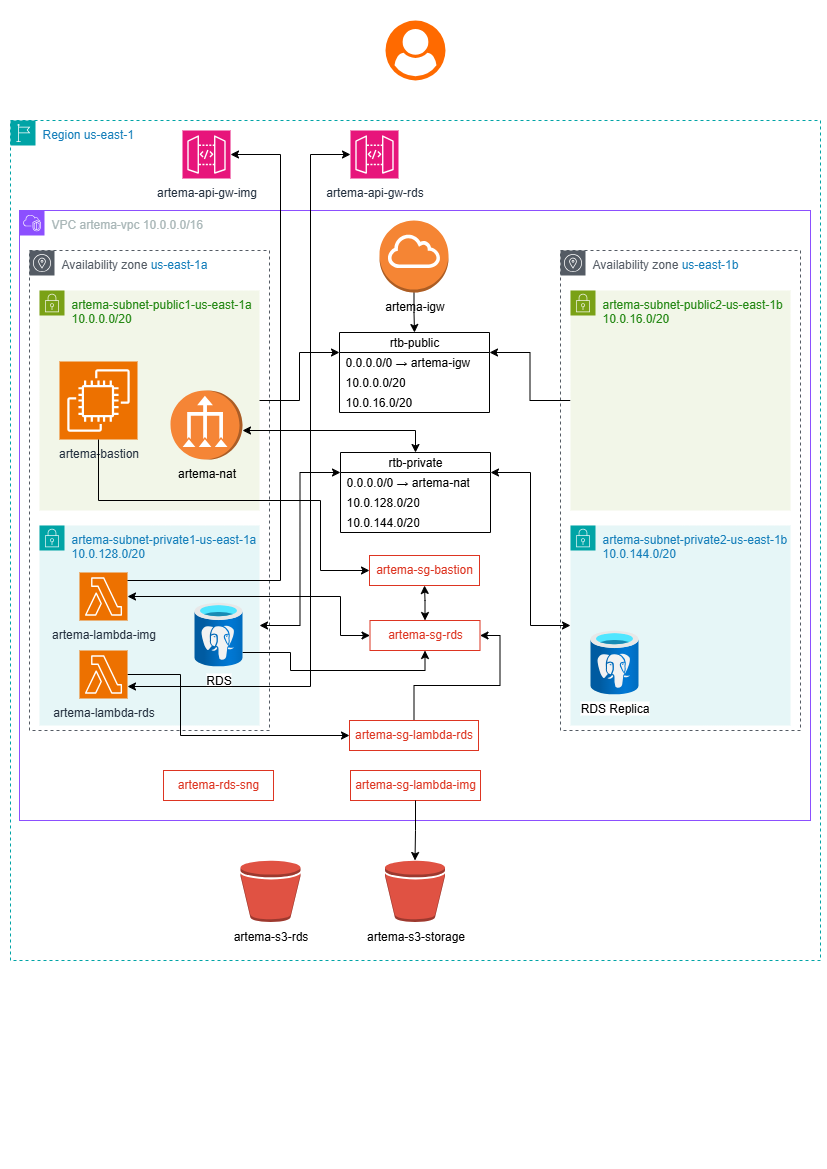

The diagram above was exported from draw.io. Its source (the exported page's mxGraphModel, read from the mxfile embedded in the PNG):
<mxGraphModel dx="1042" dy="527" grid="1" gridSize="10" guides="1" tooltips="1" connect="1" arrows="1" fold="1" page="1" pageScale="1" pageWidth="827" pageHeight="1169" math="0" shadow="0">
  <root>
    <mxCell id="0" />
    <mxCell id="1" parent="0" />
    <mxCell id="3vsjOfzw87847FA0fNjt-1" value="Region us-east-1" style="points=[[0,0],[0.25,0],[0.5,0],[0.75,0],[1,0],[1,0.25],[1,0.5],[1,0.75],[1,1],[0.75,1],[0.5,1],[0.25,1],[0,1],[0,0.75],[0,0.5],[0,0.25]];outlineConnect=0;gradientColor=none;html=1;whiteSpace=wrap;fontSize=12;fontStyle=0;container=1;pointerEvents=0;collapsible=0;recursiveResize=0;shape=mxgraph.aws4.group;grIcon=mxgraph.aws4.group_region;strokeColor=#00A4A6;fillColor=none;verticalAlign=top;align=left;spacingLeft=30;fontColor=#147EBA;dashed=1;" parent="1" vertex="1">
      <mxGeometry x="10" y="120" width="810" height="840" as="geometry" />
    </mxCell>
    <mxCell id="3vsjOfzw87847FA0fNjt-4" value="VPC artema-vpc 10.0.0.0/16" style="points=[[0,0],[0.25,0],[0.5,0],[0.75,0],[1,0],[1,0.25],[1,0.5],[1,0.75],[1,1],[0.75,1],[0.5,1],[0.25,1],[0,1],[0,0.75],[0,0.5],[0,0.25]];outlineConnect=0;gradientColor=none;html=1;whiteSpace=wrap;fontSize=12;fontStyle=0;container=1;pointerEvents=0;collapsible=0;recursiveResize=0;shape=mxgraph.aws4.group;grIcon=mxgraph.aws4.group_vpc2;strokeColor=#8C4FFF;fillColor=none;verticalAlign=top;align=left;spacingLeft=30;fontColor=#AAB7B8;dashed=0;" parent="3vsjOfzw87847FA0fNjt-1" vertex="1">
      <mxGeometry x="9" y="90" width="791" height="610" as="geometry" />
    </mxCell>
    <mxCell id="Fi3NVnkeweSuKrtqTMRD-2" value="Availability zone &lt;font color=&quot;#147eba&quot;&gt;us-east-1a&lt;/font&gt;" style="sketch=0;outlineConnect=0;gradientColor=none;html=1;whiteSpace=wrap;fontSize=12;fontStyle=0;shape=mxgraph.aws4.group;grIcon=mxgraph.aws4.group_availability_zone;strokeColor=#545B64;fillColor=none;verticalAlign=top;align=left;spacingLeft=30;fontColor=#545B64;dashed=1;" parent="3vsjOfzw87847FA0fNjt-4" vertex="1">
      <mxGeometry x="10" y="40" width="240" height="480" as="geometry" />
    </mxCell>
    <mxCell id="Fi3NVnkeweSuKrtqTMRD-3" value="Availability zone &lt;font color=&quot;#147eba&quot;&gt;us-east-1b&lt;/font&gt;" style="sketch=0;outlineConnect=0;gradientColor=none;html=1;whiteSpace=wrap;fontSize=12;fontStyle=0;shape=mxgraph.aws4.group;grIcon=mxgraph.aws4.group_availability_zone;strokeColor=#545B64;fillColor=none;verticalAlign=top;align=left;spacingLeft=30;fontColor=#545B64;dashed=1;" parent="3vsjOfzw87847FA0fNjt-4" vertex="1">
      <mxGeometry x="541" y="40" width="240" height="480" as="geometry" />
    </mxCell>
    <mxCell id="Fi3NVnkeweSuKrtqTMRD-6" value="&lt;div&gt;&lt;span style=&quot;background-color: transparent;&quot;&gt;artema-subnet-private1-us-east-1a&lt;/span&gt;&lt;/div&gt;&lt;div&gt;&lt;span style=&quot;background-color: transparent; color: light-dark(rgb(20, 126, 186), rgb(69, 160, 212));&quot;&gt;10.0.128.0/20&lt;/span&gt;&lt;/div&gt;" style="points=[[0,0],[0.25,0],[0.5,0],[0.75,0],[1,0],[1,0.25],[1,0.5],[1,0.75],[1,1],[0.75,1],[0.5,1],[0.25,1],[0,1],[0,0.75],[0,0.5],[0,0.25]];outlineConnect=0;gradientColor=none;html=1;whiteSpace=wrap;fontSize=12;fontStyle=0;container=1;pointerEvents=0;collapsible=0;recursiveResize=0;shape=mxgraph.aws4.group;grIcon=mxgraph.aws4.group_security_group;grStroke=0;strokeColor=#00A4A6;fillColor=#E6F6F7;verticalAlign=top;align=left;spacingLeft=30;fontColor=#147EBA;dashed=0;" parent="3vsjOfzw87847FA0fNjt-4" vertex="1">
      <mxGeometry x="20" y="315" width="220" height="200" as="geometry" />
    </mxCell>
    <mxCell id="Fi3NVnkeweSuKrtqTMRD-7" value="&lt;div&gt;artema-subnet-private2-us-east-1b&lt;/div&gt;&lt;div&gt;&lt;span style=&quot;background-color: transparent; color: light-dark(rgb(20, 126, 186), rgb(69, 160, 212));&quot;&gt;10.0.144.0/20&lt;/span&gt;&lt;/div&gt;" style="points=[[0,0],[0.25,0],[0.5,0],[0.75,0],[1,0],[1,0.25],[1,0.5],[1,0.75],[1,1],[0.75,1],[0.5,1],[0.25,1],[0,1],[0,0.75],[0,0.5],[0,0.25]];outlineConnect=0;gradientColor=none;html=1;whiteSpace=wrap;fontSize=12;fontStyle=0;container=1;pointerEvents=0;collapsible=0;recursiveResize=0;shape=mxgraph.aws4.group;grIcon=mxgraph.aws4.group_security_group;grStroke=0;strokeColor=#00A4A6;fillColor=#E6F6F7;verticalAlign=top;align=left;spacingLeft=30;fontColor=#147EBA;dashed=0;" parent="3vsjOfzw87847FA0fNjt-4" vertex="1">
      <mxGeometry x="551" y="315" width="220" height="200" as="geometry" />
    </mxCell>
    <mxCell id="Fi3NVnkeweSuKrtqTMRD-8" value="&lt;div&gt;artema-subnet-public1-us-east-1a&lt;/div&gt;&lt;div&gt;&lt;span style=&quot;background-color: transparent; color: light-dark(rgb(36, 136, 20), rgb(85, 171, 71));&quot;&gt;10.0.0.0/20&lt;/span&gt;&lt;/div&gt;" style="points=[[0,0],[0.25,0],[0.5,0],[0.75,0],[1,0],[1,0.25],[1,0.5],[1,0.75],[1,1],[0.75,1],[0.5,1],[0.25,1],[0,1],[0,0.75],[0,0.5],[0,0.25]];outlineConnect=0;gradientColor=none;html=1;whiteSpace=wrap;fontSize=12;fontStyle=0;container=1;pointerEvents=0;collapsible=0;recursiveResize=0;shape=mxgraph.aws4.group;grIcon=mxgraph.aws4.group_security_group;grStroke=0;strokeColor=#7AA116;fillColor=#F2F6E8;verticalAlign=top;align=left;spacingLeft=30;fontColor=#248814;dashed=0;strokeWidth=1;perimeterSpacing=0;" parent="3vsjOfzw87847FA0fNjt-4" vertex="1">
      <mxGeometry x="20" y="80" width="220" height="220" as="geometry" />
    </mxCell>
    <mxCell id="Fi3NVnkeweSuKrtqTMRD-92" value="artema-bastion" style="sketch=0;points=[[0,0,0],[0.25,0,0],[0.5,0,0],[0.75,0,0],[1,0,0],[0,1,0],[0.25,1,0],[0.5,1,0],[0.75,1,0],[1,1,0],[0,0.25,0],[0,0.5,0],[0,0.75,0],[1,0.25,0],[1,0.5,0],[1,0.75,0]];outlineConnect=0;fontColor=#232F3E;fillColor=#ED7100;strokeColor=#ffffff;dashed=0;verticalLabelPosition=bottom;verticalAlign=top;align=center;html=1;fontSize=12;fontStyle=0;aspect=fixed;shape=mxgraph.aws4.resourceIcon;resIcon=mxgraph.aws4.ec2;" parent="Fi3NVnkeweSuKrtqTMRD-8" vertex="1">
      <mxGeometry x="20" y="71" width="78" height="78" as="geometry" />
    </mxCell>
    <mxCell id="q8ZJ9Bj7hEswhajp0QB--7" style="edgeStyle=orthogonalEdgeStyle;rounded=0;orthogonalLoop=1;jettySize=auto;html=1;entryX=1;entryY=0.25;entryDx=0;entryDy=0;" edge="1" parent="3vsjOfzw87847FA0fNjt-4" source="Fi3NVnkeweSuKrtqTMRD-9" target="Fi3NVnkeweSuKrtqTMRD-44">
      <mxGeometry relative="1" as="geometry" />
    </mxCell>
    <mxCell id="Fi3NVnkeweSuKrtqTMRD-9" value="artema-subnet-public2-us-east-1b&lt;div&gt;&lt;span style=&quot;background-color: transparent; color: light-dark(rgb(36, 136, 20), rgb(85, 171, 71));&quot;&gt;10.0.16.0/20&lt;/span&gt;&lt;/div&gt;" style="points=[[0,0],[0.25,0],[0.5,0],[0.75,0],[1,0],[1,0.25],[1,0.5],[1,0.75],[1,1],[0.75,1],[0.5,1],[0.25,1],[0,1],[0,0.75],[0,0.5],[0,0.25]];outlineConnect=0;gradientColor=none;html=1;whiteSpace=wrap;fontSize=12;fontStyle=0;container=1;pointerEvents=0;collapsible=0;recursiveResize=0;shape=mxgraph.aws4.group;grIcon=mxgraph.aws4.group_security_group;grStroke=0;strokeColor=#7AA116;fillColor=#F2F6E8;verticalAlign=top;align=left;spacingLeft=30;fontColor=#248814;dashed=0;" parent="3vsjOfzw87847FA0fNjt-4" vertex="1">
      <mxGeometry x="551" y="80" width="220" height="220" as="geometry" />
    </mxCell>
    <mxCell id="Fi3NVnkeweSuKrtqTMRD-40" value="rtb-private" style="swimlane;fontStyle=0;childLayout=stackLayout;horizontal=1;startSize=20;horizontalStack=0;resizeParent=1;resizeParentMax=0;resizeLast=0;collapsible=1;marginBottom=0;whiteSpace=wrap;html=1;" parent="3vsjOfzw87847FA0fNjt-4" vertex="1">
      <mxGeometry x="321" y="242" width="150" height="80" as="geometry" />
    </mxCell>
    <mxCell id="Fi3NVnkeweSuKrtqTMRD-63" value="0.0.0.0/0 → artema-nat" style="text;strokeColor=none;fillColor=none;align=left;verticalAlign=middle;spacingLeft=4;spacingRight=4;overflow=hidden;points=[[0,0.5],[1,0.5]];portConstraint=eastwest;rotatable=0;whiteSpace=wrap;html=1;" parent="Fi3NVnkeweSuKrtqTMRD-40" vertex="1">
      <mxGeometry y="20" width="150" height="20" as="geometry" />
    </mxCell>
    <mxCell id="Fi3NVnkeweSuKrtqTMRD-41" value="10.0.128.0/20" style="text;strokeColor=none;fillColor=none;align=left;verticalAlign=middle;spacingLeft=4;spacingRight=4;overflow=hidden;points=[[0,0.5],[1,0.5]];portConstraint=eastwest;rotatable=0;whiteSpace=wrap;html=1;" parent="Fi3NVnkeweSuKrtqTMRD-40" vertex="1">
      <mxGeometry y="40" width="150" height="20" as="geometry" />
    </mxCell>
    <mxCell id="Fi3NVnkeweSuKrtqTMRD-42" value="10.0.144.0/20" style="text;strokeColor=none;fillColor=none;align=left;verticalAlign=middle;spacingLeft=4;spacingRight=4;overflow=hidden;points=[[0,0.5],[1,0.5]];portConstraint=eastwest;rotatable=0;whiteSpace=wrap;html=1;" parent="Fi3NVnkeweSuKrtqTMRD-40" vertex="1">
      <mxGeometry y="60" width="150" height="20" as="geometry" />
    </mxCell>
    <mxCell id="Fi3NVnkeweSuKrtqTMRD-44" value="rtb-public" style="swimlane;fontStyle=0;childLayout=stackLayout;horizontal=1;startSize=20;horizontalStack=0;resizeParent=1;resizeParentMax=0;resizeLast=0;collapsible=1;marginBottom=0;whiteSpace=wrap;html=1;" parent="3vsjOfzw87847FA0fNjt-4" vertex="1">
      <mxGeometry x="320" y="122" width="150" height="80" as="geometry" />
    </mxCell>
    <mxCell id="Fi3NVnkeweSuKrtqTMRD-62" value="0.0.0.0/0 → artema-igw" style="text;strokeColor=none;fillColor=none;align=left;verticalAlign=middle;spacingLeft=4;spacingRight=4;overflow=hidden;points=[[0,0.5],[1,0.5]];portConstraint=eastwest;rotatable=0;whiteSpace=wrap;html=1;" parent="Fi3NVnkeweSuKrtqTMRD-44" vertex="1">
      <mxGeometry y="20" width="150" height="20" as="geometry" />
    </mxCell>
    <mxCell id="Fi3NVnkeweSuKrtqTMRD-45" value="10.0.0.0/20" style="text;strokeColor=none;fillColor=none;align=left;verticalAlign=middle;spacingLeft=4;spacingRight=4;overflow=hidden;points=[[0,0.5],[1,0.5]];portConstraint=eastwest;rotatable=0;whiteSpace=wrap;html=1;" parent="Fi3NVnkeweSuKrtqTMRD-44" vertex="1">
      <mxGeometry y="40" width="150" height="20" as="geometry" />
    </mxCell>
    <mxCell id="Fi3NVnkeweSuKrtqTMRD-46" value="10.0.16.0/20" style="text;strokeColor=none;fillColor=none;align=left;verticalAlign=middle;spacingLeft=4;spacingRight=4;overflow=hidden;points=[[0,0.5],[1,0.5]];portConstraint=eastwest;rotatable=0;whiteSpace=wrap;html=1;" parent="Fi3NVnkeweSuKrtqTMRD-44" vertex="1">
      <mxGeometry y="60" width="150" height="20" as="geometry" />
    </mxCell>
    <mxCell id="Fi3NVnkeweSuKrtqTMRD-50" style="edgeStyle=orthogonalEdgeStyle;rounded=0;orthogonalLoop=1;jettySize=auto;html=1;entryX=0.5;entryY=0;entryDx=0;entryDy=0;" parent="3vsjOfzw87847FA0fNjt-4" source="Fi3NVnkeweSuKrtqTMRD-10" target="Fi3NVnkeweSuKrtqTMRD-44" edge="1">
      <mxGeometry relative="1" as="geometry" />
    </mxCell>
    <mxCell id="Fi3NVnkeweSuKrtqTMRD-10" value="&lt;div&gt;artema-igw&lt;/div&gt;&lt;div&gt;&lt;br&gt;&lt;/div&gt;" style="outlineConnect=0;dashed=0;verticalLabelPosition=bottom;verticalAlign=top;align=center;html=1;shape=mxgraph.aws3.internet_gateway;fillColor=#F58534;gradientColor=none;" parent="3vsjOfzw87847FA0fNjt-4" vertex="1">
      <mxGeometry x="360" y="10" width="69" height="72" as="geometry" />
    </mxCell>
    <mxCell id="q8ZJ9Bj7hEswhajp0QB--40" style="edgeStyle=orthogonalEdgeStyle;rounded=0;orthogonalLoop=1;jettySize=auto;html=1;startArrow=classic;startFill=1;" edge="1" parent="3vsjOfzw87847FA0fNjt-4" source="Fi3NVnkeweSuKrtqTMRD-85" target="Fi3NVnkeweSuKrtqTMRD-98">
      <mxGeometry relative="1" as="geometry">
        <Array as="points">
          <mxPoint x="321" y="425" />
          <mxPoint x="321" y="386" />
        </Array>
      </mxGeometry>
    </mxCell>
    <mxCell id="q8ZJ9Bj7hEswhajp0QB--42" style="edgeStyle=orthogonalEdgeStyle;rounded=0;orthogonalLoop=1;jettySize=auto;html=1;entryX=0.5;entryY=1;entryDx=0;entryDy=0;startArrow=classic;startFill=1;" edge="1" parent="3vsjOfzw87847FA0fNjt-4" source="Fi3NVnkeweSuKrtqTMRD-85" target="Fi3NVnkeweSuKrtqTMRD-86">
      <mxGeometry relative="1" as="geometry" />
    </mxCell>
    <mxCell id="Fi3NVnkeweSuKrtqTMRD-85" value="artema-sg-rds" style="fillColor=none;strokeColor=#DD3522;verticalAlign=top;fontStyle=0;fontColor=#DD3522;whiteSpace=wrap;html=1;" parent="3vsjOfzw87847FA0fNjt-4" vertex="1">
      <mxGeometry x="350.5" y="410" width="110" height="30" as="geometry" />
    </mxCell>
    <mxCell id="Fi3NVnkeweSuKrtqTMRD-86" value="artema-sg-bastion" style="fillColor=none;strokeColor=#DD3522;verticalAlign=top;fontStyle=0;fontColor=#DD3522;whiteSpace=wrap;html=1;" parent="3vsjOfzw87847FA0fNjt-4" vertex="1">
      <mxGeometry x="350" y="345" width="110" height="30" as="geometry" />
    </mxCell>
    <mxCell id="q8ZJ9Bj7hEswhajp0QB--38" style="edgeStyle=orthogonalEdgeStyle;rounded=0;orthogonalLoop=1;jettySize=auto;html=1;entryX=0;entryY=0.5;entryDx=0;entryDy=0;" edge="1" parent="3vsjOfzw87847FA0fNjt-4" source="Fi3NVnkeweSuKrtqTMRD-99" target="q8ZJ9Bj7hEswhajp0QB--20">
      <mxGeometry relative="1" as="geometry">
        <Array as="points">
          <mxPoint x="161" y="464" />
          <mxPoint x="161" y="525" />
        </Array>
      </mxGeometry>
    </mxCell>
    <mxCell id="Fi3NVnkeweSuKrtqTMRD-99" value="artema-lambda-rds" style="sketch=0;points=[[0,0,0],[0.25,0,0],[0.5,0,0],[0.75,0,0],[1,0,0],[0,1,0],[0.25,1,0],[0.5,1,0],[0.75,1,0],[1,1,0],[0,0.25,0],[0,0.5,0],[0,0.75,0],[1,0.25,0],[1,0.5,0],[1,0.75,0]];outlineConnect=0;fontColor=#232F3E;fillColor=#ED7100;strokeColor=#ffffff;dashed=0;verticalLabelPosition=bottom;verticalAlign=top;align=center;html=1;fontSize=12;fontStyle=0;aspect=fixed;shape=mxgraph.aws4.resourceIcon;resIcon=mxgraph.aws4.lambda;" parent="3vsjOfzw87847FA0fNjt-4" vertex="1">
      <mxGeometry x="60" y="440" width="48" height="48" as="geometry" />
    </mxCell>
    <mxCell id="Fi3NVnkeweSuKrtqTMRD-69" value="artema-nat" style="outlineConnect=0;dashed=0;verticalLabelPosition=bottom;verticalAlign=top;align=center;html=1;shape=mxgraph.aws3.vpc_nat_gateway;fillColor=#F58536;gradientColor=none;direction=north;" parent="3vsjOfzw87847FA0fNjt-4" vertex="1">
      <mxGeometry x="151" y="180" width="72" height="69" as="geometry" />
    </mxCell>
    <mxCell id="Fi3NVnkeweSuKrtqTMRD-70" style="edgeStyle=orthogonalEdgeStyle;rounded=0;orthogonalLoop=1;jettySize=auto;html=1;entryX=0.5;entryY=0;entryDx=0;entryDy=0;startArrow=classic;startFill=1;" parent="3vsjOfzw87847FA0fNjt-4" source="Fi3NVnkeweSuKrtqTMRD-69" target="Fi3NVnkeweSuKrtqTMRD-40" edge="1">
      <mxGeometry relative="1" as="geometry">
        <Array as="points">
          <mxPoint x="221" y="220" />
          <mxPoint x="394" y="220" />
        </Array>
      </mxGeometry>
    </mxCell>
    <mxCell id="q8ZJ9Bj7hEswhajp0QB--4" style="edgeStyle=orthogonalEdgeStyle;rounded=0;orthogonalLoop=1;jettySize=auto;html=1;entryX=0;entryY=0.25;entryDx=0;entryDy=0;startArrow=classic;startFill=1;" edge="1" parent="3vsjOfzw87847FA0fNjt-4" source="Fi3NVnkeweSuKrtqTMRD-6" target="Fi3NVnkeweSuKrtqTMRD-40">
      <mxGeometry relative="1" as="geometry" />
    </mxCell>
    <mxCell id="q8ZJ9Bj7hEswhajp0QB--5" style="edgeStyle=orthogonalEdgeStyle;rounded=0;orthogonalLoop=1;jettySize=auto;html=1;entryX=1;entryY=0.25;entryDx=0;entryDy=0;startArrow=classic;startFill=1;" edge="1" parent="3vsjOfzw87847FA0fNjt-4" source="Fi3NVnkeweSuKrtqTMRD-7" target="Fi3NVnkeweSuKrtqTMRD-40">
      <mxGeometry relative="1" as="geometry" />
    </mxCell>
    <mxCell id="q8ZJ9Bj7hEswhajp0QB--6" style="edgeStyle=orthogonalEdgeStyle;rounded=0;orthogonalLoop=1;jettySize=auto;html=1;entryX=0;entryY=0.25;entryDx=0;entryDy=0;" edge="1" parent="3vsjOfzw87847FA0fNjt-4" source="Fi3NVnkeweSuKrtqTMRD-8" target="Fi3NVnkeweSuKrtqTMRD-44">
      <mxGeometry relative="1" as="geometry" />
    </mxCell>
    <mxCell id="Fi3NVnkeweSuKrtqTMRD-98" value="artema-lambda-img" style="sketch=0;points=[[0,0,0],[0.25,0,0],[0.5,0,0],[0.75,0,0],[1,0,0],[0,1,0],[0.25,1,0],[0.5,1,0],[0.75,1,0],[1,1,0],[0,0.25,0],[0,0.5,0],[0,0.75,0],[1,0.25,0],[1,0.5,0],[1,0.75,0]];outlineConnect=0;fontColor=#232F3E;fillColor=#ED7100;strokeColor=#ffffff;dashed=0;verticalLabelPosition=bottom;verticalAlign=top;align=center;html=1;fontSize=12;fontStyle=0;aspect=fixed;shape=mxgraph.aws4.resourceIcon;resIcon=mxgraph.aws4.lambda;" parent="3vsjOfzw87847FA0fNjt-4" vertex="1">
      <mxGeometry x="60" y="362" width="48" height="48" as="geometry" />
    </mxCell>
    <mxCell id="Fi3NVnkeweSuKrtqTMRD-75" value="RDS Replica" style="image;aspect=fixed;html=1;points=[];align=center;fontSize=12;image=img/lib/azure2/databases/Azure_Database_PostgreSQL_Server.svg;" parent="3vsjOfzw87847FA0fNjt-4" vertex="1">
      <mxGeometry x="571" y="420" width="48" height="64" as="geometry" />
    </mxCell>
    <mxCell id="q8ZJ9Bj7hEswhajp0QB--43" style="edgeStyle=orthogonalEdgeStyle;rounded=0;orthogonalLoop=1;jettySize=auto;html=1;entryX=1;entryY=0.5;entryDx=0;entryDy=0;" edge="1" parent="3vsjOfzw87847FA0fNjt-4" source="q8ZJ9Bj7hEswhajp0QB--20" target="Fi3NVnkeweSuKrtqTMRD-85">
      <mxGeometry relative="1" as="geometry" />
    </mxCell>
    <mxCell id="q8ZJ9Bj7hEswhajp0QB--20" value="artema-sg-lambda-rds" style="fillColor=none;strokeColor=#DD3522;verticalAlign=top;fontStyle=0;fontColor=#DD3522;whiteSpace=wrap;html=1;" vertex="1" parent="3vsjOfzw87847FA0fNjt-4">
      <mxGeometry x="330" y="510" width="129" height="30" as="geometry" />
    </mxCell>
    <mxCell id="q8ZJ9Bj7hEswhajp0QB--22" value="artema-sg-lambda-img" style="fillColor=none;strokeColor=#DD3522;verticalAlign=top;fontStyle=0;fontColor=#DD3522;whiteSpace=wrap;html=1;" vertex="1" parent="3vsjOfzw87847FA0fNjt-4">
      <mxGeometry x="331" y="560" width="130" height="30" as="geometry" />
    </mxCell>
    <mxCell id="q8ZJ9Bj7hEswhajp0QB--28" style="edgeStyle=orthogonalEdgeStyle;rounded=0;orthogonalLoop=1;jettySize=auto;html=1;entryX=0.5;entryY=1;entryDx=0;entryDy=0;" edge="1" parent="3vsjOfzw87847FA0fNjt-4" source="Fi3NVnkeweSuKrtqTMRD-76" target="Fi3NVnkeweSuKrtqTMRD-85">
      <mxGeometry relative="1" as="geometry">
        <Array as="points">
          <mxPoint x="271" y="442" />
          <mxPoint x="271" y="460" />
          <mxPoint x="406" y="460" />
        </Array>
      </mxGeometry>
    </mxCell>
    <mxCell id="Fi3NVnkeweSuKrtqTMRD-76" value="RDS" style="image;aspect=fixed;html=1;points=[];align=center;fontSize=12;image=img/lib/azure2/databases/Azure_Database_PostgreSQL_Server.svg;" parent="3vsjOfzw87847FA0fNjt-4" vertex="1">
      <mxGeometry x="175" y="392" width="48" height="64" as="geometry" />
    </mxCell>
    <mxCell id="q8ZJ9Bj7hEswhajp0QB--35" style="edgeStyle=orthogonalEdgeStyle;rounded=0;orthogonalLoop=1;jettySize=auto;html=1;entryX=0;entryY=0.5;entryDx=0;entryDy=0;" edge="1" parent="3vsjOfzw87847FA0fNjt-4" source="Fi3NVnkeweSuKrtqTMRD-92" target="Fi3NVnkeweSuKrtqTMRD-86">
      <mxGeometry relative="1" as="geometry">
        <Array as="points">
          <mxPoint x="79" y="290" />
          <mxPoint x="301" y="290" />
          <mxPoint x="301" y="360" />
        </Array>
      </mxGeometry>
    </mxCell>
    <mxCell id="Fi3NVnkeweSuKrtqTMRD-90" value="artema-rds-sng" style="fillColor=none;strokeColor=#DD3522;verticalAlign=top;fontStyle=0;fontColor=#DD3522;whiteSpace=wrap;html=1;" parent="3vsjOfzw87847FA0fNjt-4" vertex="1">
      <mxGeometry x="144" y="560" width="110" height="30" as="geometry" />
    </mxCell>
    <mxCell id="Fi3NVnkeweSuKrtqTMRD-96" value="artema-s3-rds" style="outlineConnect=0;dashed=0;verticalLabelPosition=bottom;verticalAlign=top;align=center;html=1;shape=mxgraph.aws3.bucket;fillColor=#E05243;gradientColor=none;" parent="3vsjOfzw87847FA0fNjt-1" vertex="1">
      <mxGeometry x="230" y="740" width="60" height="61.5" as="geometry" />
    </mxCell>
    <mxCell id="q8ZJ9Bj7hEswhajp0QB--11" value="artema-api-gw-img" style="sketch=0;points=[[0,0,0],[0.25,0,0],[0.5,0,0],[0.75,0,0],[1,0,0],[0,1,0],[0.25,1,0],[0.5,1,0],[0.75,1,0],[1,1,0],[0,0.25,0],[0,0.5,0],[0,0.75,0],[1,0.25,0],[1,0.5,0],[1,0.75,0]];outlineConnect=0;fontColor=#232F3E;fillColor=#E7157B;strokeColor=#ffffff;dashed=0;verticalLabelPosition=bottom;verticalAlign=top;align=center;html=1;fontSize=12;fontStyle=0;aspect=fixed;shape=mxgraph.aws4.resourceIcon;resIcon=mxgraph.aws4.api_gateway;" vertex="1" parent="3vsjOfzw87847FA0fNjt-1">
      <mxGeometry x="172" y="10" width="48" height="48" as="geometry" />
    </mxCell>
    <mxCell id="q8ZJ9Bj7hEswhajp0QB--12" style="edgeStyle=orthogonalEdgeStyle;rounded=0;orthogonalLoop=1;jettySize=auto;html=1;" edge="1" parent="3vsjOfzw87847FA0fNjt-1" source="Fi3NVnkeweSuKrtqTMRD-98" target="q8ZJ9Bj7hEswhajp0QB--11">
      <mxGeometry relative="1" as="geometry">
        <Array as="points">
          <mxPoint x="270" y="460" />
        </Array>
      </mxGeometry>
    </mxCell>
    <mxCell id="Fi3NVnkeweSuKrtqTMRD-97" value="artema-s3-storage" style="outlineConnect=0;dashed=0;verticalLabelPosition=bottom;verticalAlign=top;align=center;html=1;shape=mxgraph.aws3.bucket;fillColor=#E05243;gradientColor=none;" parent="3vsjOfzw87847FA0fNjt-1" vertex="1">
      <mxGeometry x="374.5" y="740" width="60" height="61.5" as="geometry" />
    </mxCell>
    <mxCell id="q8ZJ9Bj7hEswhajp0QB--27" value="artema-api-gw-rds" style="sketch=0;points=[[0,0,0],[0.25,0,0],[0.5,0,0],[0.75,0,0],[1,0,0],[0,1,0],[0.25,1,0],[0.5,1,0],[0.75,1,0],[1,1,0],[0,0.25,0],[0,0.5,0],[0,0.75,0],[1,0.25,0],[1,0.5,0],[1,0.75,0]];outlineConnect=0;fontColor=#232F3E;fillColor=#E7157B;strokeColor=#ffffff;dashed=0;verticalLabelPosition=bottom;verticalAlign=top;align=center;html=1;fontSize=12;fontStyle=0;aspect=fixed;shape=mxgraph.aws4.resourceIcon;resIcon=mxgraph.aws4.api_gateway;" vertex="1" parent="3vsjOfzw87847FA0fNjt-1">
      <mxGeometry x="340" y="10" width="48" height="48" as="geometry" />
    </mxCell>
    <mxCell id="q8ZJ9Bj7hEswhajp0QB--30" style="edgeStyle=orthogonalEdgeStyle;rounded=0;orthogonalLoop=1;jettySize=auto;html=1;entryX=0.5;entryY=0;entryDx=0;entryDy=0;entryPerimeter=0;" edge="1" parent="3vsjOfzw87847FA0fNjt-1" source="q8ZJ9Bj7hEswhajp0QB--22" target="Fi3NVnkeweSuKrtqTMRD-97">
      <mxGeometry relative="1" as="geometry" />
    </mxCell>
    <mxCell id="q8ZJ9Bj7hEswhajp0QB--39" style="edgeStyle=orthogonalEdgeStyle;rounded=0;orthogonalLoop=1;jettySize=auto;html=1;entryX=1;entryY=0.75;entryDx=0;entryDy=0;entryPerimeter=0;startArrow=classic;startFill=1;" edge="1" parent="3vsjOfzw87847FA0fNjt-1" source="q8ZJ9Bj7hEswhajp0QB--27" target="Fi3NVnkeweSuKrtqTMRD-99">
      <mxGeometry relative="1" as="geometry">
        <Array as="points">
          <mxPoint x="300" y="34" />
          <mxPoint x="300" y="566" />
        </Array>
      </mxGeometry>
    </mxCell>
    <mxCell id="Fi3NVnkeweSuKrtqTMRD-19" value="" style="points=[];aspect=fixed;html=1;align=center;shadow=0;dashed=0;fillColor=#FF6A00;strokeColor=none;shape=mxgraph.alibaba_cloud.user;" parent="1" vertex="1">
      <mxGeometry x="385" y="20" width="60" height="60" as="geometry" />
    </mxCell>
  </root>
</mxGraphModel>